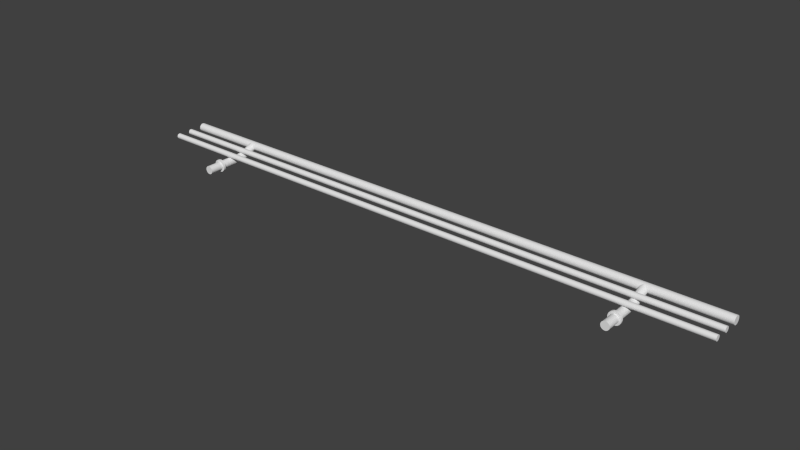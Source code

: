 # Source: Steel_Fence.blend  (saved by Blender 2.78.0; exported with 4.5.12 LTS)
import bpy
from mathutils import Matrix  # noqa: F401  (used for matrix-valued properties, if any)

bpy.ops.wm.read_factory_settings(use_empty=True)
scene = bpy.context.scene
scene.name = 'Scene'

# ---- collections
col_collection_1 = bpy.data.collections.new('Collection 1'); scene.collection.children.link(col_collection_1)

# ---- world
world_world = bpy.data.worlds.new('World'); scene.world = world_world
world_world.color = (0.05088, 0.05088, 0.05088)
world_world.use_sun_shadow = False
world_world.sun_shadow_jitter_overblur = 0.0
world_world.cycles.sampling_method = 'NONE'
world_world.cycles.sample_map_resolution = 256

# ---- meshes
me_base_point = bpy.data.meshes.new('Base Point')
me_base_point.from_pydata([(0.0, 0.0, 0.0)], [], [])
me_base_point.use_remesh_preserve_volume = False
me_base_point.use_remesh_preserve_attributes = False
me_base_point.use_mirror_vertex_groups = False
me_base_point.update()
me_3d_wardrobes_plus_chrome_rail_432 = bpy.data.meshes.new('3D Wardrobes Plus Chrome Rail 432')
me_3d_wardrobes_plus_chrome_rail_432.from_pydata([(7.224, 38.04, 373.6), (7.206, 40.87, 373.5), (8.0, 38.04, 373.5), (7.968, 41.02, 373.5), (8.776, 38.04, 373.6), (8.709, 41.17, 373.7), (9.5, 38.04, 373.9), (9.384, 41.3, 374.0), (10.12, 38.04, 374.4), (9.948, 41.42, 374.6), (10.6, 38.04, 375.0), (10.37, 41.5, 375.2), (10.9, 38.04, 375.7), (10.6, 41.57, 376.0), (11.0, 38.04, 376.5), (10.57, 41.85, 376.9), (10.9, 38.04, 377.3), (10.38, 41.53, 377.7), (10.6, 38.04, 378.0), (9.957, 41.42, 378.4), (10.12, 38.04, 378.6), (9.388, 41.3, 379.0), (9.5, 38.04, 379.1), (8.711, 41.17, 379.3), (8.776, 38.04, 379.4), (7.971, 41.02, 379.5), (8.0, 38.04, 379.5), (7.217, 40.87, 379.5), (7.224, 38.04, 379.4), (6.502, 40.73, 379.2), (6.5, 38.04, 379.1), (5.886, 40.59, 378.9), (5.879, 38.04, 378.6), (5.491, 40.2, 378.4), (5.402, 38.04, 378.0), (5.0, 41.02, 377.9), (4.986, 40.8, 377.8), (6.467, 40.73, 373.8), (6.5, 38.04, 373.9), (5.768, 40.67, 374.2), (5.879, 38.04, 374.4), (4.981, 41.31, 375.0), (5.402, 38.04, 375.0), (5.0, 41.07, 375.0), (4.991, 40.85, 375.2), (4.962, 40.65, 375.3), (4.922, 40.49, 375.5), (5.102, 38.04, 375.7), (4.88, 40.35, 375.7), (4.843, 40.26, 376.0), (4.818, 40.2, 376.2), (5.0, 38.04, 376.5), (4.807, 40.18, 376.5), (5.102, 38.04, 377.3), (4.813, 40.19, 376.7), (4.835, 40.24, 377.0), (4.869, 40.33, 377.2), (4.911, 40.45, 377.4), (4.953, 40.61, 377.6), (4.141, 42.68, 377.1), (4.238, 42.61, 377.4), (4.378, 42.78, 377.9), (4.356, 42.51, 377.6), (4.49, 42.37, 377.8), (4.627, 42.2, 377.9), (4.755, 42.0, 378.0), (4.773, 42.94, 378.5), (4.862, 41.77, 378.1), (4.941, 41.52, 378.1), (4.987, 41.27, 378.0), (4.931, 41.56, 374.9), (4.773, 42.94, 374.5), (5.302, 43.16, 374.0), (4.85, 41.8, 374.9), (4.743, 42.02, 375.0), (4.378, 42.78, 375.1), (4.618, 42.21, 375.1), (4.485, 42.38, 375.2), (4.356, 42.51, 375.4), (4.238, 42.61, 375.6), (4.141, 42.68, 375.9), (5.931, 43.43, 373.7), (6.618, 43.71, 373.5), (7.319, 44.0, 373.5), (7.991, 44.28, 373.8), (8.588, 44.53, 374.2), (9.074, 44.74, 374.7), (9.416, 44.88, 375.4), (9.593, 44.95, 376.1), (9.593, 44.95, 376.9), (9.416, 44.88, 377.6), (9.074, 44.74, 378.3), (8.588, 44.53, 378.8), (7.991, 44.28, 379.2), (7.319, 44.0, 379.5), (6.618, 43.71, 379.5), (5.931, 43.43, 379.3), (5.302, 43.16, 379.0), (4.063, 42.73, 376.2), (0.5091, 51.37, 375.9), (0.8831, 50.91, 375.4), (1.339, 50.54, 374.8), (1.858, 50.26, 374.4), (2.421, 50.09, 374.0), (3.006, 50.04, 373.7), (0.2308, 51.88, 376.5), (4.038, 42.75, 376.5), (4.063, 42.73, 376.8), (0.5091, 51.37, 377.1), (0.8831, 50.91, 377.6), (1.339, 50.54, 378.2), (1.858, 50.26, 378.6), (2.421, 50.09, 379.0), (3.006, 50.04, 379.3), (3.591, 50.1, 379.4), (3.877, 50.17, 379.5), (4.154, 50.27, 379.5), (4.42, 50.4, 379.5), (4.672, 50.55, 379.4), (5.126, 50.92, 379.3), (5.498, 51.38, 379.0), (5.774, 51.9, 378.6), (5.944, 52.46, 378.2), (6.0, 53.04, 377.6), (5.941, 53.63, 377.1), (5.769, 54.19, 376.5), (5.941, 53.63, 375.9), (6.0, 53.04, 375.4), (5.944, 52.46, 374.8), (5.774, 51.9, 374.4), (5.498, 51.38, 374.0), (5.126, 50.92, 373.7), (4.672, 50.55, 373.6), (4.42, 50.4, 373.5), (4.154, 50.27, 373.5), (3.877, 50.17, 373.5), (3.591, 50.1, 373.6), (8.776, 21.04, 373.6), (8.0, 21.04, 373.5), (7.224, 21.04, 373.6), (6.5, 21.04, 373.9), (5.879, 21.04, 374.4), (5.402, 21.04, 375.0), (5.102, 21.04, 375.7), (5.0, 21.04, 376.5), (5.102, 21.04, 377.3), (5.402, 21.04, 378.0), (5.879, 21.04, 378.6), (6.5, 21.04, 379.1), (7.224, 21.04, 379.4), (8.0, 21.04, 379.5), (8.776, 21.04, 379.4), (9.5, 21.04, 379.1), (10.12, 21.04, 378.6), (10.6, 21.04, 378.0), (10.9, 21.04, 377.3), (11.0, 21.04, 376.5), (10.9, 21.04, 375.7), (10.6, 21.04, 375.0), (10.12, 21.04, 374.4), (9.5, 21.04, 373.9), (9.165, 19.54, 372.2), (8.776, 19.54, 373.6), (8.0, 19.54, 372.0), (8.0, 19.54, 373.5), (7.224, 19.54, 373.6), (9.5, 19.54, 373.9), (10.25, 19.54, 372.6), (10.12, 19.54, 374.4), (11.18, 19.54, 373.3), (10.6, 19.54, 375.0), (11.9, 19.54, 374.2), (10.9, 19.54, 375.7), (12.35, 19.54, 375.3), (11.0, 19.54, 376.5), (12.5, 19.54, 376.5), (12.35, 19.54, 377.7), (10.9, 19.54, 377.3), (11.9, 19.54, 378.8), (10.6, 19.54, 378.0), (11.18, 19.54, 379.7), (10.12, 19.54, 378.6), (10.25, 19.54, 380.4), (9.5, 19.54, 379.1), (9.165, 19.54, 380.8), (8.776, 19.54, 379.4), (8.0, 19.54, 379.5), (8.0, 19.54, 381.0), (7.224, 19.54, 379.4), (6.835, 19.54, 380.8), (6.5, 19.54, 379.1), (5.75, 19.54, 380.4), (5.879, 19.54, 378.6), (4.818, 19.54, 379.7), (5.402, 19.54, 378.0), (4.103, 19.54, 378.8), (5.102, 19.54, 377.3), (3.653, 19.54, 377.7), (5.0, 19.54, 376.5), (3.5, 19.54, 376.5), (3.653, 19.54, 375.3), (5.102, 19.54, 375.7), (4.103, 19.54, 374.2), (5.402, 19.54, 375.0), (4.818, 19.54, 373.3), (5.879, 19.54, 374.4), (5.75, 19.54, 372.6), (6.5, 19.54, 373.9), (6.835, 19.54, 372.2), (9.165, 21.04, 372.2), (8.0, 21.04, 372.0), (6.835, 21.04, 372.2), (5.75, 21.04, 372.6), (4.818, 21.04, 373.3), (4.103, 21.04, 374.2), (3.653, 21.04, 375.3), (3.5, 21.04, 376.5), (3.653, 21.04, 377.7), (4.103, 21.04, 378.8), (4.818, 21.04, 379.7), (5.75, 21.04, 380.4), (6.835, 21.04, 380.8), (8.0, 21.04, 381.0), (9.165, 21.04, 380.8), (10.25, 21.04, 380.4), (11.18, 21.04, 379.7), (11.9, 21.04, 378.8), (12.35, 21.04, 377.7), (12.5, 21.04, 376.5), (12.35, 21.04, 375.3), (11.9, 21.04, 374.2), (11.18, 21.04, 373.3), (10.25, 21.04, 372.6), (8.776, 9.538, 373.6), (8.0, 9.538, 373.5), (7.224, 9.538, 373.6), (6.5, 9.538, 373.9), (5.879, 9.538, 374.4), (5.402, 9.538, 375.0), (5.102, 9.538, 375.7), (5.0, 9.538, 376.5), (5.102, 9.538, 377.3), (5.402, 9.538, 378.0), (5.879, 9.538, 378.6), (6.5, 9.538, 379.1), (7.224, 9.538, 379.4), (8.0, 9.538, 379.5), (8.776, 9.538, 379.4), (9.5, 9.538, 379.1), (10.12, 9.538, 378.6), (10.6, 9.538, 378.0), (10.9, 9.538, 377.3), (11.0, 9.538, 376.5), (10.9, 9.538, 375.7), (10.6, 9.538, 375.0), (10.12, 9.538, 374.4), (9.5, 9.538, 373.9), (5.769, 54.19, 55.5), (5.598, 54.54, 432.0), (5.898, 53.81, 432.0), (6.0, 53.04, 56.65), (5.941, 53.63, 56.09), (5.944, 52.46, 57.17), (5.774, 51.9, 57.62), (5.498, 51.38, 57.99), (5.126, 50.92, 58.27), (4.672, 50.55, 58.44), (4.154, 50.27, 58.5), (4.42, 50.4, 58.49), (3.877, 50.17, 58.49), (3.006, 50.04, 58.27), (3.591, 50.1, 58.44), (2.421, 50.09, 57.99), (1.858, 50.26, 57.62), (1.339, 50.54, 57.17), (0.8831, 50.91, 56.65), (0.5091, 51.37, 56.09), (0.4019, 51.54, 432.0), (0.1022, 52.26, 432.0), (0.1022, 52.26, 1e-06), (5.831e-07, 53.04, 1e-06), (5.831e-07, 53.04, 432.0), (0.1022, 53.81, 1e-06), (0.1022, 53.81, 432.0), (0.4019, 54.54, 1e-06), (0.4019, 54.54, 432.0), (0.8787, 55.16, 1e-06), (0.8787, 55.16, 432.0), (1.5, 55.64, 1e-06), (1.5, 55.64, 432.0), (2.224, 55.94, 1e-06), (2.224, 55.94, 432.0), (3.0, 56.04, 1e-06), (3.0, 56.04, 432.0), (3.776, 55.94, 1e-06), (3.776, 55.94, 432.0), (4.5, 55.64, 1e-06), (4.5, 55.64, 432.0), (5.121, 55.16, 1e-06), (5.121, 55.16, 432.0), (5.598, 54.54, 1e-06), (0.8787, 50.92, 432.0), (1.5, 50.44, 432.0), (2.224, 50.14, 432.0), (3.0, 50.04, 432.0), (3.776, 50.14, 432.0), (4.5, 50.44, 432.0), (5.121, 50.92, 432.0), (5.598, 51.54, 432.0), (5.898, 52.26, 432.0), (6.0, 53.04, 432.0), (5.898, 53.81, 1e-06), (5.941, 53.63, 54.91), (6.0, 53.04, 1e-06), (6.0, 53.04, 54.35), (5.944, 52.46, 53.83), (0.2308, 51.88, 55.5), (0.4019, 51.54, 1e-06), (0.5091, 51.37, 54.91), (0.8787, 50.92, 1e-06), (0.8831, 50.91, 54.35), (1.339, 50.54, 53.83), (1.5, 50.44, 1e-06), (1.858, 50.26, 53.38), (2.224, 50.14, 1e-06), (2.421, 50.09, 53.01), (3.0, 50.04, 1e-06), (3.006, 50.04, 52.73), (3.591, 50.1, 52.56), (3.776, 50.14, 1e-06), (3.877, 50.17, 52.51), (4.154, 50.27, 52.5), (4.5, 50.44, 1e-06), (4.42, 50.4, 52.51), (4.672, 50.55, 52.56), (5.121, 50.92, 1e-06), (5.126, 50.92, 52.73), (5.498, 51.38, 53.01), (5.598, 51.54, 1e-06), (5.774, 51.9, 53.38), (5.898, 52.26, 1e-06), (4.0, 42.77, 432.0), (4.038, 42.75, 55.5), (3.518, 42.97, 432.0), (4.063, 42.73, 55.83), (4.141, 42.68, 56.14), (4.238, 42.61, 56.38), (4.356, 42.51, 56.59), (4.49, 42.37, 56.77), (4.627, 42.2, 56.91), (4.755, 42.0, 57.0), (4.862, 41.77, 57.06), (4.941, 41.52, 57.06), (4.987, 41.27, 57.02), (4.986, 40.8, 56.81), (5.0, 41.02, 56.94), (4.953, 40.61, 56.64), (4.911, 40.45, 56.44), (4.869, 40.33, 56.22), (4.835, 40.24, 55.98), (4.813, 40.19, 55.72), (4.807, 40.18, 55.46), (4.732, 40.04, 1e-06), (4.818, 40.2, 55.2), (4.843, 40.26, 54.95), (4.932, 40.52, 1e-06), (4.88, 40.35, 54.72), (4.922, 40.49, 54.5), (4.962, 40.65, 54.31), (4.991, 40.85, 54.16), (5.0, 41.04, 1e-06), (5.0, 41.07, 54.04), (4.981, 41.31, 53.97), (4.932, 41.56, 1e-06), (4.931, 41.56, 53.94), (4.85, 41.8, 53.95), (4.732, 42.04, 1e-06), (4.743, 42.02, 54.0), (4.618, 42.21, 54.1), (4.414, 42.45, 1e-06), (4.485, 42.38, 54.24), (4.356, 42.51, 54.41), (4.238, 42.61, 54.62), (4.0, 42.77, 1e-06), (4.141, 42.68, 54.86), (4.063, 42.73, 55.17), (3.518, 42.97, 1e-06), (3.0, 43.04, 432.0), (3.0, 43.04, 1e-06), (2.482, 42.97, 432.0), (2.482, 42.97, 1e-06), (2.0, 42.77, 432.0), (2.0, 42.77, 1e-06), (1.586, 42.45, 432.0), (1.586, 42.45, 1e-06), (1.268, 42.04, 432.0), (1.268, 42.04, 1e-06), (1.068, 41.56, 432.0), (1.068, 41.56, 1e-06), (1.0, 41.04, 432.0), (1.0, 41.04, 1e-06), (1.068, 40.52, 432.0), (1.068, 40.52, 1e-06), (1.268, 40.04, 432.0), (1.268, 40.04, 1e-06), (1.586, 39.62, 432.0), (1.586, 39.62, 1e-06), (2.0, 39.31, 432.0), (2.0, 39.31, 1e-06), (2.482, 39.11, 432.0), (2.482, 39.11, 1e-06), (3.0, 39.04, 432.0), (3.0, 39.04, 1e-06), (3.518, 39.11, 432.0), (3.518, 39.11, 1e-06), (4.0, 39.31, 432.0), (4.0, 39.31, 1e-06), (4.414, 39.62, 432.0), (4.414, 39.62, 1e-06), (4.732, 40.04, 432.0), (4.932, 40.52, 432.0), (5.0, 41.04, 432.0), (4.932, 41.56, 432.0), (4.732, 42.04, 432.0), (4.414, 42.45, 432.0), (7.224, 38.04, 52.6), (7.206, 40.87, 52.54), (8.0, 38.04, 52.5), (7.968, 41.02, 52.51), (8.776, 38.04, 52.6), (8.709, 41.17, 52.68), (9.5, 38.04, 52.9), (9.384, 41.3, 53.03), (10.12, 38.04, 53.38), (9.948, 41.42, 53.55), (10.6, 38.04, 54.0), (10.37, 41.5, 54.21), (10.9, 38.04, 54.72), (10.6, 41.57, 54.99), (11.0, 38.04, 55.5), (10.57, 41.85, 55.88), (10.9, 38.04, 56.28), (10.38, 41.53, 56.75), (10.6, 38.04, 57.0), (9.957, 41.42, 57.44), (10.12, 38.04, 57.62), (9.388, 41.3, 57.97), (9.5, 38.04, 58.1), (8.711, 41.17, 58.32), (8.776, 38.04, 58.4), (7.971, 41.02, 58.49), (8.0, 38.04, 58.5), (7.217, 40.87, 58.46), (7.224, 38.04, 58.4), (6.502, 40.73, 58.24), (6.5, 38.04, 58.1), (5.886, 40.59, 57.85), (5.879, 38.04, 57.62), (5.491, 40.2, 57.4), (5.402, 38.04, 57.0), (6.467, 40.73, 52.78), (6.5, 38.04, 52.9), (5.768, 40.67, 53.23), (5.879, 38.04, 53.38), (5.402, 38.04, 54.0), (5.102, 38.04, 54.72), (5.0, 38.04, 55.5), (5.102, 38.04, 56.28), (4.378, 42.78, 56.86), (4.773, 42.94, 57.49), (4.773, 42.94, 53.51), (5.302, 43.16, 53.01), (4.378, 42.78, 54.14), (5.931, 43.43, 52.67), (6.618, 43.71, 52.51), (7.319, 44.0, 52.54), (7.991, 44.28, 52.77), (8.588, 44.53, 53.17), (9.074, 44.74, 53.72), (9.416, 44.88, 54.38), (9.593, 44.95, 55.12), (9.593, 44.95, 55.88), (9.416, 44.88, 56.62), (9.074, 44.74, 57.28), (8.588, 44.53, 57.83), (7.991, 44.28, 58.23), (7.319, 44.0, 58.46), (6.618, 43.71, 58.49), (5.931, 43.43, 58.33), (5.302, 43.16, 57.99), (4.932, 29.52, 432.0), (4.932, 29.52, 1e-06), (5.0, 30.04, 432.0), (5.0, 30.04, 1e-06), (4.932, 30.56, 432.0), (4.932, 30.56, 1e-06), (4.732, 31.04, 432.0), (4.732, 31.04, 1e-06), (4.414, 31.45, 432.0), (4.414, 31.45, 1e-06), (4.0, 31.77, 432.0), (4.0, 31.77, 1e-06), (3.518, 31.97, 432.0), (3.518, 31.97, 1e-06), (3.0, 32.04, 432.0), (3.0, 32.04, 1e-06), (2.482, 31.97, 432.0), (2.482, 31.97, 1e-06), (2.0, 31.77, 432.0), (2.0, 31.77, 1e-06), (1.586, 31.45, 432.0), (1.586, 31.45, 1e-06), (1.268, 31.04, 432.0), (1.268, 31.04, 1e-06), (1.068, 30.56, 432.0), (1.068, 30.56, 1e-06), (1.0, 30.04, 432.0), (1.0, 30.04, 1e-06), (1.068, 29.52, 432.0), (1.068, 29.52, 1e-06), (1.268, 29.04, 432.0), (1.268, 29.04, 1e-06), (1.586, 28.62, 432.0), (1.586, 28.62, 1e-06), (2.0, 28.31, 432.0), (2.0, 28.31, 1e-06), (2.482, 28.11, 432.0), (2.482, 28.11, 1e-06), (3.0, 28.04, 432.0), (3.0, 28.04, 1e-06), (3.518, 28.11, 432.0), (3.518, 28.11, 1e-06), (4.0, 28.31, 432.0), (4.0, 28.31, 1e-06), (4.414, 28.62, 432.0), (4.414, 28.62, 1e-06), (4.732, 29.04, 432.0), (4.732, 29.04, 1e-06), (8.776, 21.04, 52.6), (8.0, 21.04, 52.5), (7.224, 21.04, 52.6), (6.5, 21.04, 52.9), (5.879, 21.04, 53.38), (5.402, 21.04, 54.0), (5.102, 21.04, 54.72), (5.0, 21.04, 55.5), (5.102, 21.04, 56.28), (5.402, 21.04, 57.0), (5.879, 21.04, 57.62), (6.5, 21.04, 58.1), (7.224, 21.04, 58.4), (8.0, 21.04, 58.5), (8.776, 21.04, 58.4), (9.5, 21.04, 58.1), (10.12, 21.04, 57.62), (10.6, 21.04, 57.0), (10.9, 21.04, 56.28), (11.0, 21.04, 55.5), (10.9, 21.04, 54.72), (10.6, 21.04, 54.0), (10.12, 21.04, 53.38), (9.5, 21.04, 52.9), (9.165, 19.54, 51.15), (8.776, 19.54, 52.6), (8.0, 19.54, 51.0), (8.0, 19.54, 52.5), (7.224, 19.54, 52.6), (9.5, 19.54, 52.9), (10.25, 19.54, 51.6), (10.12, 19.54, 53.38), (11.18, 19.54, 52.32), (10.6, 19.54, 54.0), (11.9, 19.54, 53.25), (10.9, 19.54, 54.72), (12.35, 19.54, 54.34), (11.0, 19.54, 55.5), (12.5, 19.54, 55.5), (12.35, 19.54, 56.66), (10.9, 19.54, 56.28), (11.9, 19.54, 57.75), (10.6, 19.54, 57.0), (11.18, 19.54, 58.68), (10.12, 19.54, 57.62), (10.25, 19.54, 59.4), (9.5, 19.54, 58.1), (9.165, 19.54, 59.85), (8.776, 19.54, 58.4), (8.0, 19.54, 58.5), (8.0, 19.54, 60.0), (7.224, 19.54, 58.4), (6.835, 19.54, 59.85), (6.5, 19.54, 58.1), (5.75, 19.54, 59.4), (5.879, 19.54, 57.62), (4.818, 19.54, 58.68), (5.402, 19.54, 57.0), (4.103, 19.54, 57.75), (5.102, 19.54, 56.28), (3.653, 19.54, 56.66), (5.0, 19.54, 55.5), (3.5, 19.54, 55.5), (3.653, 19.54, 54.34), (5.102, 19.54, 54.72), (4.103, 19.54, 53.25), (5.402, 19.54, 54.0), (4.818, 19.54, 52.32), (5.879, 19.54, 53.38), (5.75, 19.54, 51.6), (6.5, 19.54, 52.9), (6.835, 19.54, 51.15), (9.165, 21.04, 51.15), (8.0, 21.04, 51.0), (6.835, 21.04, 51.15), (5.75, 21.04, 51.6), (4.818, 21.04, 52.32), (4.103, 21.04, 53.25), (3.653, 21.04, 54.34), (3.5, 21.04, 55.5), (3.653, 21.04, 56.66), (4.103, 21.04, 57.75), (4.818, 21.04, 58.68), (5.75, 21.04, 59.4), (6.835, 21.04, 59.85), (8.0, 21.04, 60.0), (9.165, 21.04, 59.85), (10.25, 21.04, 59.4), (11.18, 21.04, 58.68), (11.9, 21.04, 57.75), (12.35, 21.04, 56.66), (12.5, 21.04, 55.5), (12.35, 21.04, 54.34), (11.9, 21.04, 53.25), (11.18, 21.04, 52.32), (10.25, 21.04, 51.6), (8.776, 9.538, 52.6), (8.0, 9.538, 52.5), (7.224, 9.538, 52.6), (6.5, 9.538, 52.9), (5.879, 9.538, 53.38), (5.402, 9.538, 54.0), (5.102, 9.538, 54.72), (5.0, 9.538, 55.5), (5.102, 9.538, 56.28), (5.402, 9.538, 57.0), (5.879, 9.538, 57.62), (6.5, 9.538, 58.1), (7.224, 9.538, 58.4), (8.0, 9.538, 58.5), (8.776, 9.538, 58.4), (9.5, 9.538, 58.1), (10.12, 9.538, 57.62), (10.6, 9.538, 57.0), (10.9, 9.538, 56.28), (11.0, 9.538, 55.5), (10.9, 9.538, 54.72), (10.6, 9.538, 54.0), (10.12, 9.538, 53.38), (9.5, 9.538, 52.9)], [], [(0, 1, 2), (2, 1, 3), (2, 3, 4), (4, 3, 5), (4, 5, 6), (6, 5, 7), (6, 7, 8), (8, 7, 9), (8, 9, 10), (10, 9, 11), (10, 11, 12), (12, 11, 13), (12, 13, 14), (14, 13, 15), (14, 15, 16), (16, 15, 17), (16, 17, 18), (18, 17, 19), (18, 19, 20), (20, 19, 21), (20, 21, 22), (22, 21, 23), (22, 23, 24), (24, 23, 25), (24, 25, 26), (26, 25, 27), (26, 27, 28), (28, 27, 29), (28, 29, 30), (30, 29, 31), (30, 31, 32), (32, 31, 33), (32, 33, 34), (34, 33, 35), (34, 35, 36), (1, 0, 37), (37, 0, 38), (37, 38, 39), (39, 38, 40), (39, 40, 41), (41, 40, 42), (41, 42, 43), (43, 42, 44), (44, 42, 45), (45, 42, 46), (46, 42, 47), (46, 47, 48), (48, 47, 49), (49, 47, 50), (50, 47, 51), (50, 51, 52), (52, 51, 53), (52, 53, 54), (54, 53, 55), (55, 53, 56), (56, 53, 57), (57, 53, 58), (58, 53, 34), (58, 34, 36), (59, 60, 61), (61, 60, 62), (61, 62, 63), (63, 64, 61), (61, 64, 65), (61, 65, 66), (66, 65, 67), (66, 67, 68), (66, 68, 33), (33, 68, 69), (33, 69, 35), (41, 70, 39), (39, 70, 71), (39, 71, 72), (70, 73, 71), (71, 73, 74), (71, 74, 75), (75, 74, 76), (75, 76, 77), (77, 78, 75), (75, 78, 79), (75, 79, 80), (39, 72, 37), (37, 72, 81), (37, 81, 1), (1, 81, 82), (1, 82, 3), (3, 82, 83), (3, 83, 5), (5, 83, 84), (5, 84, 7), (7, 84, 85), (7, 85, 9), (9, 85, 86), (9, 86, 11), (11, 86, 87), (11, 87, 13), (13, 87, 88), (13, 88, 15), (15, 88, 89), (15, 89, 90), (15, 90, 17), (17, 90, 91), (17, 91, 19), (19, 91, 92), (19, 92, 21), (21, 92, 93), (21, 93, 23), (23, 93, 94), (23, 94, 25), (25, 94, 95), (25, 95, 27), (27, 95, 96), (27, 96, 29), (29, 96, 97), (29, 97, 31), (31, 97, 66), (31, 66, 33), (98, 99, 80), (80, 99, 100), (80, 100, 75), (75, 100, 101), (75, 101, 71), (71, 101, 102), (71, 102, 72), (72, 102, 103), (72, 103, 104), (99, 98, 105), (105, 98, 106), (105, 106, 107), (105, 107, 108), (108, 107, 59), (108, 59, 109), (109, 59, 61), (109, 61, 110), (110, 61, 66), (110, 66, 111), (111, 66, 97), (111, 97, 112), (112, 97, 113), (113, 97, 96), (113, 96, 114), (114, 96, 95), (114, 95, 115), (115, 95, 116), (116, 95, 94), (116, 94, 117), (117, 94, 118), (118, 94, 93), (118, 93, 119), (119, 93, 120), (120, 93, 92), (120, 92, 121), (121, 92, 91), (121, 91, 122), (122, 91, 90), (122, 90, 123), (123, 90, 124), (124, 90, 89), (124, 89, 125), (125, 89, 88), (125, 88, 126), (126, 88, 87), (126, 87, 127), (127, 87, 128), (128, 87, 86), (128, 86, 129), (129, 86, 85), (129, 85, 130), (130, 85, 84), (130, 84, 131), (131, 84, 132), (132, 84, 83), (132, 83, 133), (133, 83, 82), (133, 82, 134), (134, 82, 135), (135, 82, 136), (136, 82, 81), (136, 81, 104), (104, 81, 72), (4, 137, 2), (2, 137, 138), (2, 138, 0), (0, 138, 139), (0, 139, 38), (38, 139, 140), (38, 140, 40), (40, 140, 141), (40, 141, 42), (42, 141, 142), (42, 142, 47), (47, 142, 143), (47, 143, 51), (51, 143, 144), (51, 144, 53), (53, 144, 145), (53, 145, 34), (34, 145, 146), (34, 146, 32), (32, 146, 147), (32, 147, 30), (30, 147, 148), (30, 148, 28), (28, 148, 149), (28, 149, 26), (26, 149, 150), (26, 150, 24), (24, 150, 151), (24, 151, 22), (22, 151, 152), (22, 152, 20), (20, 152, 153), (20, 153, 18), (18, 153, 154), (18, 154, 16), (16, 154, 155), (16, 155, 14), (14, 155, 156), (14, 156, 12), (12, 156, 157), (12, 157, 10), (10, 157, 158), (10, 158, 8), (8, 158, 159), (8, 159, 6), (6, 159, 160), (6, 160, 4), (4, 160, 137), (161, 162, 163), (163, 162, 164), (163, 164, 165), (162, 161, 166), (166, 161, 167), (166, 167, 168), (168, 167, 169), (168, 169, 170), (170, 169, 171), (170, 171, 172), (172, 171, 173), (172, 173, 174), (174, 173, 175), (174, 175, 176), (174, 176, 177), (177, 176, 178), (177, 178, 179), (179, 178, 180), (179, 180, 181), (181, 180, 182), (181, 182, 183), (183, 182, 184), (183, 184, 185), (185, 184, 186), (186, 184, 187), (186, 187, 188), (188, 187, 189), (188, 189, 190), (190, 189, 191), (190, 191, 192), (192, 191, 193), (192, 193, 194), (194, 193, 195), (194, 195, 196), (196, 195, 197), (196, 197, 198), (198, 197, 199), (198, 199, 200), (198, 200, 201), (201, 200, 202), (201, 202, 203), (203, 202, 204), (203, 204, 205), (205, 204, 206), (205, 206, 207), (207, 206, 208), (207, 208, 165), (165, 208, 163), (209, 161, 210), (210, 161, 163), (210, 163, 211), (211, 163, 208), (211, 208, 212), (212, 208, 206), (212, 206, 213), (213, 206, 204), (213, 204, 214), (214, 204, 202), (214, 202, 215), (215, 202, 200), (215, 200, 216), (216, 200, 199), (216, 199, 217), (217, 199, 197), (217, 197, 218), (218, 197, 195), (218, 195, 219), (219, 195, 193), (219, 193, 220), (220, 193, 191), (220, 191, 221), (221, 191, 189), (221, 189, 222), (222, 189, 187), (222, 187, 223), (223, 187, 184), (223, 184, 224), (224, 184, 182), (224, 182, 225), (225, 182, 180), (225, 180, 226), (226, 180, 178), (226, 178, 227), (227, 178, 176), (227, 176, 228), (228, 176, 175), (228, 175, 229), (229, 175, 173), (229, 173, 230), (230, 173, 171), (230, 171, 231), (231, 171, 169), (231, 169, 232), (232, 169, 167), (232, 167, 209), (209, 167, 161), (137, 209, 138), (138, 209, 210), (138, 210, 139), (139, 210, 211), (139, 211, 140), (140, 211, 212), (140, 212, 141), (141, 212, 213), (141, 213, 142), (142, 213, 214), (142, 214, 143), (143, 214, 215), (143, 215, 144), (144, 215, 216), (144, 216, 217), (137, 160, 209), (209, 160, 232), (232, 160, 159), (232, 159, 231), (231, 159, 158), (231, 158, 230), (230, 158, 157), (230, 157, 229), (229, 157, 156), (229, 156, 228), (228, 156, 227), (227, 156, 155), (227, 155, 226), (226, 155, 154), (226, 154, 225), (225, 154, 153), (225, 153, 224), (224, 153, 152), (224, 152, 223), (223, 152, 151), (223, 151, 222), (222, 151, 150), (222, 150, 149), (222, 149, 221), (221, 149, 148), (221, 148, 220), (220, 148, 147), (220, 147, 219), (219, 147, 146), (219, 146, 218), (218, 146, 145), (218, 145, 217), (217, 145, 144), (162, 233, 164), (164, 233, 234), (164, 234, 165), (165, 234, 235), (165, 235, 207), (207, 235, 236), (207, 236, 205), (205, 236, 237), (205, 237, 203), (203, 237, 238), (203, 238, 201), (201, 238, 239), (201, 239, 198), (198, 239, 240), (198, 240, 196), (196, 240, 241), (196, 241, 194), (194, 241, 242), (194, 242, 192), (192, 242, 243), (192, 243, 190), (190, 243, 244), (190, 244, 188), (188, 244, 245), (188, 245, 186), (186, 245, 246), (186, 246, 185), (185, 246, 247), (185, 247, 183), (183, 247, 248), (183, 248, 181), (181, 248, 249), (181, 249, 179), (179, 249, 250), (179, 250, 177), (177, 250, 251), (177, 251, 174), (174, 251, 252), (174, 252, 172), (172, 252, 253), (172, 253, 170), (170, 253, 254), (170, 254, 168), (168, 254, 255), (168, 255, 166), (166, 255, 256), (166, 256, 162), (162, 256, 233), (233, 247, 234), (234, 247, 246), (234, 246, 235), (235, 246, 245), (235, 245, 236), (236, 245, 244), (236, 244, 237), (237, 244, 243), (237, 243, 238), (238, 243, 242), (238, 242, 239), (239, 242, 241), (239, 241, 240), (247, 233, 248), (248, 233, 256), (248, 256, 249), (249, 256, 255), (249, 255, 250), (250, 255, 254), (250, 254, 251), (251, 254, 253), (251, 253, 252), (126, 257, 125), (125, 257, 258), (125, 258, 259), (127, 260, 126), (126, 260, 261), (126, 261, 257), (127, 128, 260), (260, 128, 262), (262, 128, 129), (262, 129, 263), (263, 129, 130), (263, 130, 264), (264, 130, 265), (265, 130, 131), (265, 131, 266), (266, 131, 132), (266, 132, 133), (134, 267, 133), (133, 267, 268), (133, 268, 266), (267, 134, 269), (269, 134, 135), (269, 135, 136), (104, 270, 136), (136, 270, 271), (136, 271, 269), (270, 104, 272), (272, 104, 103), (272, 103, 102), (272, 102, 273), (273, 102, 101), (273, 101, 274), (274, 101, 275), (275, 101, 100), (275, 100, 276), (276, 100, 99), (276, 99, 105), (108, 277, 105), (105, 277, 278), (105, 278, 279), (279, 278, 280), (280, 278, 281), (280, 281, 282), (282, 281, 283), (282, 283, 284), (284, 283, 285), (284, 285, 286), (286, 285, 287), (286, 287, 288), (288, 287, 289), (288, 289, 290), (290, 289, 291), (290, 291, 292), (292, 291, 293), (292, 293, 294), (294, 293, 295), (294, 295, 296), (296, 295, 297), (296, 297, 298), (298, 297, 299), (298, 299, 300), (300, 299, 258), (300, 258, 257), (277, 108, 301), (301, 108, 109), (301, 109, 110), (301, 110, 302), (302, 110, 111), (302, 111, 303), (303, 111, 112), (303, 112, 304), (304, 112, 113), (304, 113, 114), (304, 114, 305), (305, 114, 115), (305, 115, 116), (305, 116, 306), (306, 116, 117), (306, 117, 118), (306, 118, 307), (307, 118, 119), (307, 119, 120), (307, 120, 308), (308, 120, 121), (308, 121, 309), (309, 121, 122), (309, 122, 310), (310, 122, 123), (310, 123, 124), (310, 124, 259), (259, 124, 125), (311, 312, 313), (313, 312, 314), (313, 314, 315), (312, 311, 257), (257, 311, 300), (105, 279, 316), (316, 279, 317), (316, 317, 318), (318, 317, 319), (318, 319, 320), (320, 319, 321), (321, 319, 322), (321, 322, 323), (323, 322, 324), (323, 324, 325), (325, 324, 326), (325, 326, 327), (327, 326, 328), (328, 326, 329), (328, 329, 330), (330, 329, 331), (331, 329, 332), (331, 332, 333), (333, 332, 334), (334, 332, 335), (334, 335, 336), (336, 335, 337), (337, 335, 338), (337, 338, 339), (339, 338, 340), (339, 340, 315), (315, 340, 313), (316, 276, 105), (310, 259, 309), (309, 259, 308), (308, 259, 258), (308, 258, 307), (307, 258, 299), (307, 299, 306), (306, 299, 297), (306, 297, 305), (305, 297, 295), (305, 295, 304), (304, 295, 293), (304, 293, 303), (303, 293, 291), (303, 291, 302), (302, 291, 289), (302, 289, 301), (301, 289, 287), (301, 287, 277), (277, 287, 285), (277, 285, 278), (278, 285, 283), (278, 283, 281), (313, 340, 311), (311, 340, 300), (300, 340, 338), (300, 338, 298), (298, 338, 335), (298, 335, 296), (296, 335, 332), (296, 332, 294), (294, 332, 329), (294, 329, 292), (292, 329, 326), (292, 326, 290), (290, 326, 324), (290, 324, 288), (288, 324, 322), (288, 322, 286), (286, 322, 319), (286, 319, 284), (284, 319, 317), (284, 317, 282), (282, 317, 279), (282, 279, 280), (60, 59, 341), (341, 59, 107), (341, 107, 106), (98, 342, 106), (106, 342, 343), (106, 343, 341), (342, 98, 344), (344, 98, 80), (344, 80, 345), (345, 80, 346), (346, 80, 79), (346, 79, 78), (346, 78, 347), (347, 78, 77), (347, 77, 348), (348, 77, 76), (348, 76, 349), (349, 76, 74), (349, 74, 350), (350, 74, 73), (350, 73, 351), (351, 73, 70), (351, 70, 352), (352, 70, 41), (352, 41, 353), (353, 41, 43), (353, 43, 44), (45, 354, 44), (44, 354, 355), (44, 355, 353), (354, 45, 356), (356, 45, 46), (356, 46, 357), (357, 46, 48), (357, 48, 358), (358, 48, 49), (358, 49, 359), (359, 49, 50), (359, 50, 360), (360, 50, 52), (360, 52, 361), (361, 52, 362), (361, 362, 363), (363, 362, 364), (364, 362, 365), (364, 365, 366), (366, 365, 367), (367, 365, 368), (368, 365, 369), (369, 365, 370), (369, 370, 371), (371, 370, 372), (372, 370, 373), (372, 373, 374), (374, 373, 375), (375, 373, 376), (375, 376, 377), (377, 376, 378), (378, 376, 379), (378, 379, 380), (380, 379, 381), (381, 379, 382), (382, 379, 383), (382, 383, 384), (384, 383, 385), (385, 383, 342), (342, 383, 386), (342, 386, 343), (343, 386, 387), (387, 386, 388), (387, 388, 389), (389, 388, 390), (389, 390, 391), (391, 390, 392), (391, 392, 393), (393, 392, 394), (393, 394, 395), (395, 394, 396), (395, 396, 397), (397, 396, 398), (397, 398, 399), (399, 398, 400), (399, 400, 401), (401, 400, 402), (401, 402, 403), (403, 402, 404), (403, 404, 405), (405, 404, 406), (405, 406, 407), (407, 406, 408), (407, 408, 409), (409, 408, 410), (409, 410, 411), (411, 410, 412), (411, 412, 413), (413, 412, 414), (413, 414, 415), (415, 414, 416), (415, 416, 417), (417, 416, 418), (417, 418, 419), (419, 418, 362), (419, 362, 52), (52, 54, 419), (419, 54, 55), (419, 55, 420), (420, 55, 56), (420, 56, 57), (57, 58, 420), (420, 58, 36), (420, 36, 421), (421, 36, 35), (421, 35, 69), (69, 68, 421), (421, 68, 422), (422, 68, 67), (422, 67, 423), (423, 67, 65), (423, 65, 64), (423, 64, 424), (424, 64, 63), (424, 63, 62), (62, 60, 424), (424, 60, 341), (421, 422, 420), (420, 422, 419), (419, 422, 423), (419, 423, 417), (417, 423, 424), (417, 424, 415), (415, 424, 341), (415, 341, 413), (413, 341, 343), (413, 343, 411), (411, 343, 387), (411, 387, 409), (409, 387, 389), (409, 389, 407), (407, 389, 391), (407, 391, 405), (405, 391, 393), (405, 393, 403), (403, 393, 395), (403, 395, 401), (401, 395, 397), (401, 397, 399), (370, 365, 373), (373, 365, 376), (376, 365, 362), (376, 362, 379), (379, 362, 418), (379, 418, 383), (383, 418, 416), (383, 416, 386), (386, 416, 414), (386, 414, 388), (388, 414, 412), (388, 412, 390), (390, 412, 410), (390, 410, 392), (392, 410, 408), (392, 408, 394), (394, 408, 406), (394, 406, 396), (396, 406, 404), (396, 404, 398), (398, 404, 402), (398, 402, 400), (425, 426, 427), (427, 426, 428), (427, 428, 429), (429, 428, 430), (429, 430, 431), (431, 430, 432), (431, 432, 433), (433, 432, 434), (433, 434, 435), (435, 434, 436), (435, 436, 437), (437, 436, 438), (437, 438, 439), (439, 438, 440), (439, 440, 441), (441, 440, 442), (441, 442, 443), (443, 442, 444), (443, 444, 445), (445, 444, 446), (445, 446, 447), (447, 446, 448), (447, 448, 449), (449, 448, 450), (449, 450, 451), (451, 450, 452), (451, 452, 453), (453, 452, 454), (453, 454, 455), (455, 454, 456), (455, 456, 457), (457, 456, 458), (457, 458, 459), (459, 458, 355), (459, 355, 354), (426, 425, 460), (460, 425, 461), (460, 461, 462), (462, 461, 463), (462, 463, 372), (372, 463, 464), (372, 464, 371), (371, 464, 369), (369, 464, 368), (368, 464, 367), (367, 464, 465), (367, 465, 366), (366, 465, 364), (364, 465, 363), (363, 465, 466), (363, 466, 361), (361, 466, 467), (361, 467, 360), (360, 467, 359), (359, 467, 358), (358, 467, 357), (357, 467, 356), (356, 467, 459), (356, 459, 354), (345, 346, 468), (468, 346, 347), (468, 347, 348), (348, 349, 468), (468, 349, 350), (468, 350, 469), (469, 350, 351), (469, 351, 352), (469, 352, 458), (458, 352, 353), (458, 353, 355), (372, 374, 462), (462, 374, 470), (462, 470, 471), (374, 375, 470), (470, 375, 377), (470, 377, 472), (472, 377, 378), (472, 378, 380), (380, 381, 472), (472, 381, 382), (472, 382, 384), (462, 471, 460), (460, 471, 473), (460, 473, 426), (426, 473, 474), (426, 474, 428), (428, 474, 475), (428, 475, 430), (430, 475, 476), (430, 476, 432), (432, 476, 477), (432, 477, 434), (434, 477, 478), (434, 478, 436), (436, 478, 479), (436, 479, 438), (438, 479, 480), (438, 480, 440), (440, 480, 481), (440, 481, 482), (440, 482, 442), (442, 482, 483), (442, 483, 444), (444, 483, 484), (444, 484, 446), (446, 484, 485), (446, 485, 448), (448, 485, 486), (448, 486, 450), (450, 486, 487), (450, 487, 452), (452, 487, 488), (452, 488, 454), (454, 488, 489), (454, 489, 456), (456, 489, 469), (456, 469, 458), (490, 491, 492), (492, 491, 493), (492, 493, 494), (494, 493, 495), (494, 495, 496), (496, 495, 497), (496, 497, 498), (498, 497, 499), (498, 499, 500), (500, 499, 501), (500, 501, 502), (502, 501, 503), (502, 503, 504), (504, 503, 505), (504, 505, 506), (506, 505, 507), (506, 507, 508), (508, 507, 509), (508, 509, 510), (510, 509, 511), (510, 511, 512), (512, 511, 513), (512, 513, 514), (514, 513, 515), (514, 515, 516), (516, 515, 517), (516, 517, 518), (518, 517, 519), (518, 519, 520), (520, 519, 521), (520, 521, 522), (522, 521, 523), (522, 523, 524), (524, 523, 525), (524, 525, 526), (526, 525, 527), (526, 527, 528), (528, 527, 529), (528, 529, 530), (530, 529, 531), (530, 531, 532), (532, 531, 533), (532, 533, 534), (534, 533, 535), (534, 535, 536), (536, 535, 537), (536, 537, 490), (490, 537, 491), (492, 494, 490), (490, 494, 536), (536, 494, 496), (536, 496, 534), (534, 496, 498), (534, 498, 532), (532, 498, 500), (532, 500, 530), (530, 500, 502), (530, 502, 528), (528, 502, 504), (528, 504, 526), (526, 504, 506), (526, 506, 524), (524, 506, 508), (524, 508, 522), (522, 508, 510), (522, 510, 520), (520, 510, 512), (520, 512, 518), (518, 512, 514), (518, 514, 516), (493, 491, 495), (495, 491, 497), (497, 491, 537), (497, 537, 499), (499, 537, 535), (499, 535, 501), (501, 535, 533), (501, 533, 503), (503, 533, 531), (503, 531, 505), (505, 531, 529), (505, 529, 507), (507, 529, 527), (507, 527, 509), (509, 527, 525), (509, 525, 511), (511, 525, 523), (511, 523, 513), (513, 523, 521), (513, 521, 515), (515, 521, 519), (515, 519, 517), (318, 385, 316), (316, 385, 342), (316, 342, 344), (385, 318, 384), (384, 318, 320), (384, 320, 472), (472, 320, 321), (472, 321, 470), (470, 321, 323), (470, 323, 471), (471, 323, 325), (471, 325, 327), (471, 327, 473), (473, 327, 328), (473, 328, 474), (474, 328, 330), (474, 330, 331), (331, 333, 474), (474, 333, 475), (475, 333, 334), (475, 334, 476), (476, 334, 336), (476, 336, 337), (476, 337, 477), (477, 337, 339), (477, 339, 478), (478, 339, 315), (478, 315, 479), (479, 315, 314), (479, 314, 312), (479, 312, 480), (480, 312, 257), (480, 257, 481), (481, 257, 261), (481, 261, 482), (482, 261, 260), (482, 260, 262), (482, 262, 483), (483, 262, 263), (483, 263, 484), (484, 263, 264), (484, 264, 485), (485, 264, 265), (485, 265, 266), (485, 266, 486), (486, 266, 268), (486, 268, 267), (486, 267, 487), (487, 267, 269), (487, 269, 271), (487, 271, 488), (488, 271, 270), (488, 270, 489), (489, 270, 272), (489, 272, 273), (489, 273, 469), (469, 273, 274), (469, 274, 468), (468, 274, 275), (468, 275, 345), (345, 275, 276), (345, 276, 344), (344, 276, 316), (429, 538, 427), (427, 538, 539), (427, 539, 425), (425, 539, 540), (425, 540, 461), (461, 540, 541), (461, 541, 463), (463, 541, 542), (463, 542, 464), (464, 542, 543), (464, 543, 465), (465, 543, 544), (465, 544, 466), (466, 544, 545), (466, 545, 467), (467, 545, 546), (467, 546, 459), (459, 546, 547), (459, 547, 457), (457, 547, 548), (457, 548, 455), (455, 548, 549), (455, 549, 453), (453, 549, 550), (453, 550, 451), (451, 550, 551), (451, 551, 449), (449, 551, 552), (449, 552, 447), (447, 552, 553), (447, 553, 445), (445, 553, 554), (445, 554, 443), (443, 554, 555), (443, 555, 441), (441, 555, 556), (441, 556, 439), (439, 556, 557), (439, 557, 437), (437, 557, 558), (437, 558, 435), (435, 558, 559), (435, 559, 433), (433, 559, 560), (433, 560, 431), (431, 560, 561), (431, 561, 429), (429, 561, 538), (562, 563, 564), (564, 563, 565), (564, 565, 566), (563, 562, 567), (567, 562, 568), (567, 568, 569), (569, 568, 570), (569, 570, 571), (571, 570, 572), (571, 572, 573), (573, 572, 574), (573, 574, 575), (575, 574, 576), (575, 576, 577), (575, 577, 578), (578, 577, 579), (578, 579, 580), (580, 579, 581), (580, 581, 582), (582, 581, 583), (582, 583, 584), (584, 583, 585), (584, 585, 586), (586, 585, 587), (587, 585, 588), (587, 588, 589), (589, 588, 590), (589, 590, 591), (591, 590, 592), (591, 592, 593), (593, 592, 594), (593, 594, 595), (595, 594, 596), (595, 596, 597), (597, 596, 598), (597, 598, 599), (599, 598, 600), (599, 600, 601), (599, 601, 602), (602, 601, 603), (602, 603, 604), (604, 603, 605), (604, 605, 606), (606, 605, 607), (606, 607, 608), (608, 607, 609), (608, 609, 566), (566, 609, 564), (610, 562, 611), (611, 562, 564), (611, 564, 612), (612, 564, 609), (612, 609, 613), (613, 609, 607), (613, 607, 614), (614, 607, 605), (614, 605, 615), (615, 605, 603), (615, 603, 616), (616, 603, 601), (616, 601, 617), (617, 601, 600), (617, 600, 618), (618, 600, 598), (618, 598, 619), (619, 598, 596), (619, 596, 620), (620, 596, 594), (620, 594, 621), (621, 594, 592), (621, 592, 622), (622, 592, 590), (622, 590, 623), (623, 590, 588), (623, 588, 624), (624, 588, 585), (624, 585, 625), (625, 585, 583), (625, 583, 626), (626, 583, 581), (626, 581, 627), (627, 581, 579), (627, 579, 628), (628, 579, 577), (628, 577, 629), (629, 577, 576), (629, 576, 630), (630, 576, 574), (630, 574, 631), (631, 574, 572), (631, 572, 632), (632, 572, 570), (632, 570, 633), (633, 570, 568), (633, 568, 610), (610, 568, 562), (538, 610, 539), (539, 610, 611), (539, 611, 540), (540, 611, 612), (540, 612, 541), (541, 612, 613), (541, 613, 542), (542, 613, 614), (542, 614, 543), (543, 614, 615), (543, 615, 544), (544, 615, 616), (544, 616, 545), (545, 616, 617), (545, 617, 618), (538, 561, 610), (610, 561, 633), (633, 561, 560), (633, 560, 632), (632, 560, 559), (632, 559, 631), (631, 559, 558), (631, 558, 630), (630, 558, 557), (630, 557, 629), (629, 557, 628), (628, 557, 556), (628, 556, 627), (627, 556, 555), (627, 555, 626), (626, 555, 554), (626, 554, 625), (625, 554, 553), (625, 553, 624), (624, 553, 552), (624, 552, 623), (623, 552, 551), (623, 551, 550), (623, 550, 622), (622, 550, 549), (622, 549, 621), (621, 549, 548), (621, 548, 620), (620, 548, 547), (620, 547, 619), (619, 547, 546), (619, 546, 618), (618, 546, 545), (563, 634, 565), (565, 634, 635), (565, 635, 566), (566, 635, 636), (566, 636, 608), (608, 636, 637), (608, 637, 606), (606, 637, 638), (606, 638, 604), (604, 638, 639), (604, 639, 602), (602, 639, 640), (602, 640, 599), (599, 640, 641), (599, 641, 597), (597, 641, 642), (597, 642, 595), (595, 642, 643), (595, 643, 593), (593, 643, 644), (593, 644, 591), (591, 644, 645), (591, 645, 589), (589, 645, 646), (589, 646, 587), (587, 646, 647), (587, 647, 586), (586, 647, 648), (586, 648, 584), (584, 648, 649), (584, 649, 582), (582, 649, 650), (582, 650, 580), (580, 650, 651), (580, 651, 578), (578, 651, 652), (578, 652, 575), (575, 652, 653), (575, 653, 573), (573, 653, 654), (573, 654, 571), (571, 654, 655), (571, 655, 569), (569, 655, 656), (569, 656, 567), (567, 656, 657), (567, 657, 563), (563, 657, 634), (634, 648, 635), (635, 648, 647), (635, 647, 636), (636, 647, 646), (636, 646, 637), (637, 646, 645), (637, 645, 638), (638, 645, 644), (638, 644, 639), (639, 644, 643), (639, 643, 640), (640, 643, 642), (640, 642, 641), (648, 634, 649), (649, 634, 657), (649, 657, 650), (650, 657, 656), (650, 656, 651), (651, 656, 655), (651, 655, 652), (652, 655, 654), (652, 654, 653)])
me_3d_wardrobes_plus_chrome_rail_432.materials.append(None)
me_3d_wardrobes_plus_chrome_rail_432.use_remesh_preserve_volume = False
me_3d_wardrobes_plus_chrome_rail_432.use_remesh_preserve_attributes = False
me_3d_wardrobes_plus_chrome_rail_432.use_mirror_vertex_groups = False
me_3d_wardrobes_plus_chrome_rail_432.update()

# ---- objects
ob_bpassembly_steel_fence = bpy.data.objects.new('BPASSEMBLY.Steel Fence', me_base_point)
ob_vpdimz_steel_fence = bpy.data.objects.new('VPDIMZ.Steel Fence', None)
ob_vpdimy_steel_fence = bpy.data.objects.new('VPDIMY.Steel Fence', None)
ob_vpdimx_steel_fence = bpy.data.objects.new('VPDIMX.Steel Fence', None)
ob_mesh_steel_fence_steel_fence = bpy.data.objects.new('MESH.Steel Fence.Steel Fence', me_3d_wardrobes_plus_chrome_rail_432)

# ---- transforms, parenting, visibility, modifiers, constraints
ob_bpassembly_steel_fence.location = (0.0, 0.0, 0.0)
ob_bpassembly_steel_fence.lineart.crease_threshold = 0.0
ob_vpdimz_steel_fence.parent = ob_bpassembly_steel_fence
ob_vpdimz_steel_fence.location = (0.0, 0.0, 0.0125)
ob_vpdimz_steel_fence.lock_location = (True, True, True)
ob_vpdimz_steel_fence.empty_display_size = 0.3
ob_vpdimz_steel_fence.empty_image_offset = (0.0, 0.0)
ob_vpdimz_steel_fence.lineart.crease_threshold = 0.0
ob_vpdimy_steel_fence.parent = ob_bpassembly_steel_fence
ob_vpdimy_steel_fence.location = (0.0, 0.0465, 0.0)
ob_vpdimy_steel_fence.lock_location = (False, True, False)
ob_vpdimy_steel_fence.empty_display_size = 0.3
ob_vpdimy_steel_fence.empty_image_offset = (0.0, 0.0)
ob_vpdimy_steel_fence.lineart.crease_threshold = 0.0
ob_vpdimx_steel_fence.parent = ob_bpassembly_steel_fence
ob_vpdimx_steel_fence.location = (0.432, 0.0, 0.0)
ob_vpdimx_steel_fence.lock_location = (False, True, True)
ob_vpdimx_steel_fence.empty_display_size = 0.3
ob_vpdimx_steel_fence.empty_image_offset = (0.0, 0.0)
ob_vpdimx_steel_fence.lineart.crease_threshold = 0.0
ob_mesh_steel_fence_steel_fence.parent = ob_bpassembly_steel_fence
ob_mesh_steel_fence_steel_fence.location = (0.0, 0.0, 0.0125)
ob_mesh_steel_fence_steel_fence.rotation_euler = (1.571, 1.571, 1.571)
ob_mesh_steel_fence_steel_fence.scale = (0.001, 0.001, 0.001)
ob_mesh_steel_fence_steel_fence.lock_location = (True, True, True)
ob_mesh_steel_fence_steel_fence.lock_scale = (True, True, False)
ob_mesh_steel_fence_steel_fence.lineart.crease_threshold = 0.0
_vg = ob_mesh_steel_fence_steel_fence.vertex_groups.new(name='X Dimension')
_vg = ob_mesh_steel_fence_steel_fence.vertex_groups.new(name='Y Dimension')
_vg = ob_mesh_steel_fence_steel_fence.vertex_groups.new(name='Z Dimension')
_m = ob_mesh_steel_fence_steel_fence.modifiers.new('Hook-VPDIMX.Steel Fence', 'HOOK')
_m.center = (12.5, 5.464e-07, 432.0)
_m.matrix_inverse = ((1.911e-18, 4.632e-26, 0.001, -0.432), (-4.371e-11, 0.001, 4.632e-26, 0.0), (-0.001, -4.371e-11, 1.911e-18, 0.0125), (0.0, 0.0, 0.0, 1.0))
_m.object = ob_vpdimx_steel_fence
_m = ob_mesh_steel_fence_steel_fence.modifiers.new('ZQuantity', 'ARRAY')
_m.count = 1
_m.use_constant_offset = True
_m.constant_offset_displace = (0.0, 0.0, 0.0)
_m.use_relative_offset = False
_m = ob_mesh_steel_fence_steel_fence.modifiers.new('XQuantity', 'ARRAY')
_m.count = 1
_m.use_constant_offset = True
_m.constant_offset_displace = (0.0, 0.0, 0.0)
_m.use_relative_offset = False
_m.use_object_offset = True

# ---- collection membership
col_collection_1.objects.link(ob_bpassembly_steel_fence)
col_collection_1.objects.link(ob_vpdimz_steel_fence)
col_collection_1.objects.link(ob_vpdimy_steel_fence)
col_collection_1.objects.link(ob_vpdimx_steel_fence)
col_collection_1.objects.link(ob_mesh_steel_fence_steel_fence)

# ---- scene / render settings (as saved in the file)
scene.frame_start = 1; scene.frame_end = 250; scene.frame_set(1)
scene.render.engine = 'CYCLES'
scene.render.resolution_percentage = 50
scene.render.dither_intensity = 0.0
scene.cycles.use_denoising = False
scene.cycles.samples = 100
scene.cycles.sampling_pattern = 'TABULATED_SOBOL'
scene.cycles.light_sampling_threshold = 0.0
scene.cycles.use_adaptive_sampling = False
scene.cycles.use_light_tree = False
scene.cycles.caustics_reflective = False
scene.cycles.caustics_refractive = False
scene.cycles.blur_glossy = 0.0
scene.cycles.max_bounces = 6
scene.cycles.pixel_filter_type = 'GAUSSIAN'
scene.cycles.sample_clamp_direct = 1.0
scene.cycles.sample_clamp_indirect = 1.0
scene.view_settings.view_transform = 'Standard'
bpy.context.view_layer.update()

# ---- added for rendering (the .blend has no active camera and no usable light): camera, sun
cam_auto = bpy.data.cameras.new('AutoCamera')
cam_auto.lens = 50.0
cam_auto.sensor_width = 36.0
cam_auto.clip_end = 1000.0
ob_auto_camera = bpy.data.objects.new('AutoCamera', cam_auto)
scene.collection.objects.link(ob_auto_camera)
ob_auto_camera.location = (0.619212, -0.455835, 0.328819)
ob_auto_camera.rotation_euler = (1.09748, -7.21219e-08, 0.694738)
scene.camera = ob_auto_camera
light_auto_sun = bpy.data.lights.new('AutoSun', 'SUN')
light_auto_sun.energy = 3.0
light_auto_sun.angle = 0.0523599
ob_auto_sun = bpy.data.objects.new('AutoSun', light_auto_sun)
scene.collection.objects.link(ob_auto_sun)
ob_auto_sun.rotation_euler = (0.872665, 0.174533, 0.523599)
bpy.context.view_layer.update()
